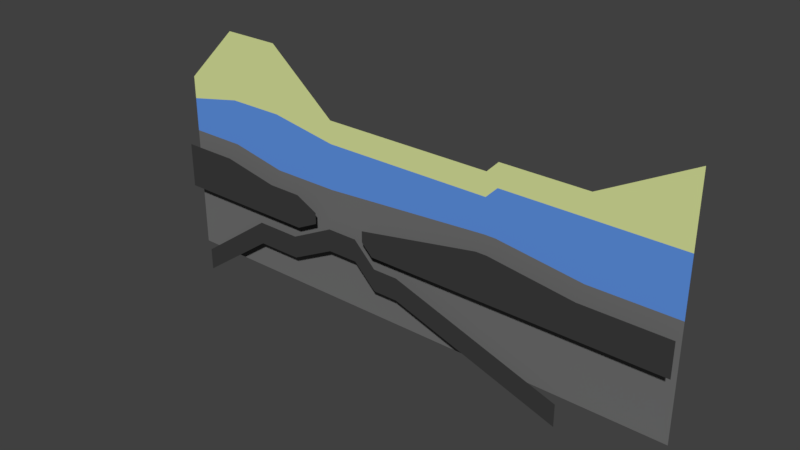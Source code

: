 # Source: Level1.blend  (saved by Blender 2.78.0; exported with 4.5.12 LTS)
import bpy
from mathutils import Matrix  # noqa: F401  (used for matrix-valued properties, if any)

bpy.ops.wm.read_factory_settings(use_empty=True)
scene = bpy.context.scene
scene.name = 'Scene'

# ---- collections
col_collection_1 = bpy.data.collections.new('Collection 1'); scene.collection.children.link(col_collection_1)

# ---- materials (node trees are filled in below, after node groups)
mat_bedrock = bpy.data.materials.new('Bedrock')
mat_bedrock.alpha_threshold = 0.0
mat_bedrock.use_transparent_shadow = False
mat_bedrock.diffuse_color = (0.1679, 0.1679, 0.1679, 1.0)
mat_bedrock.roughness = 0.5
mat_plates = bpy.data.materials.new('Plates')
mat_plates.alpha_threshold = 0.0
mat_plates.use_transparent_shadow = False
mat_plates.diffuse_color = (0.04696, 0.04696, 0.04696, 1.0)
mat_plates.roughness = 0.5
mat_plates.specular_intensity = 0.0
mat_limestone = bpy.data.materials.new('Limestone')
mat_limestone.alpha_threshold = 0.0
mat_limestone.use_transparent_shadow = False
mat_limestone.diffuse_color = (0.7279, 0.8, 0.3413, 1.0)
mat_limestone.roughness = 0.5
mat_marl = bpy.data.materials.new('Marl')
mat_marl.alpha_threshold = 0.0
mat_marl.use_transparent_shadow = False
mat_marl.diffuse_color = (0.1189, 0.3012, 0.8, 1.0)
mat_marl.roughness = 0.5

# ---- material node trees

# ---- world
world_world = bpy.data.worlds.new('World'); scene.world = world_world
world_world.color = (0.05088, 0.05088, 0.05088)
world_world.use_sun_shadow = False
world_world.sun_shadow_jitter_overblur = 0.0
world_world.cycles.sampling_method = 'MANUAL'

# ---- meshes
me_plane_012 = bpy.data.meshes.new('Plane.012')
me_plane_012.from_pydata([(-16.0, -5.0, -3.02e-07), (-3.0, -6.0, -3.775e-07), (15.0, -5.0, -3.02e-07), (16.0, -5.0, -3.02e-07), (-11.0, -5.0, -3.02e-07), (-6.0, -6.0, -3.775e-07), (23.5, -6.0, -3.775e-07), (4.0, -7.0, -4.53e-07), (-1.0, -7.0, -4.53e-07), (4.0, -8.0, -5.285e-07), (5.0, -9.0, -6.04e-07), (31.0, -9.0, -6.04e-07), (31.0, -6.0, -3.775e-07), (-1.0, -8.0, -5.285e-07), (-3.0, -9.0, -6.04e-07), (-16.0, -9.0, -6.04e-07), (0.5, -8.0, -5.285e-07), (3.25, -8.0, -5.285e-07), (5.25, -10.0, -6.795e-07), (-3.5, -10.0, -6.795e-07), (7.5, -10.0, -6.795e-07), (22.5, -15.0, -1.057e-06), (-7.5, -10.0, -6.795e-07), (-14.5, -15.0, -1.057e-06), (0.5, -10.0, -6.795e-07), (3.25, -10.0, -6.795e-07), (5.25, -12.0, -8.305e-07), (-3.5, -12.0, -8.305e-07), (7.5, -12.0, -8.305e-07), (22.5, -17.0, -1.208e-06), (-7.5, -12.0, -8.305e-07), (-14.5, -17.0, -1.208e-06)], [], [(7, 9, 10, 11, 12, 6, 3, 2), (22, 30, 27, 19), (18, 26, 28, 20), (17, 25, 26, 18), (23, 31, 30, 22), (20, 28, 29, 21), (19, 27, 24, 16), (16, 24, 25, 17), (4, 0, 15, 14, 13, 8, 1, 5)])
me_plane_012.polygons.foreach_set('material_index', [1, 1, 1, 1, 1, 1, 1, 1, 1])
_uv = me_plane_012.uv_layers.new(name='UVMap')
_uv.uv.foreach_set('vector', [0.0, 0.0, 0.0, 0.0, 0.0, 0.0, 0.0, 0.0, 0.0, 0.0, 0.0, 0.0, 0.0, 0.0, 0.0, 0.0, 0.0, 0.0, 0.0, 0.0, 0.0, 0.0, 0.0, 0.0, 0.0, 0.0, 0.0, 0.0, 0.0, 0.0, 0.0, 0.0, 0.0, 0.0, 0.0, 0.0, 0.0, 0.0, 0.0, 0.0, 0.0, 0.0, 0.0, 0.0, 0.0, 0.0, 0.0, 0.0, 0.0, 0.0, 0.0, 0.0, 0.0, 0.0, 0.0, 0.0, 0.0, 0.0, 0.0, 0.0, 0.0, 0.0, 0.0, 0.0, 0.0, 0.0, 0.0, 0.0, 0.0, 0.0, 0.0, 0.0, 0.0, 0.0, 0.0, 0.0, 0.0, 0.0, 0.0, 0.0, 0.0, 0.0, 0.0, 0.0, 0.0, 0.0, 0.0, 0.0])
me_plane_012.materials.append(mat_bedrock)
me_plane_012.materials.append(mat_plates)
me_plane_012.use_remesh_preserve_volume = False
me_plane_012.use_remesh_preserve_attributes = False
me_plane_012.use_mirror_vertex_groups = False
me_plane_012.update()
me_plane_011 = bpy.data.meshes.new('Plane.011')
me_plane_011.from_pydata([(-16.0, -2.0, -7.55e-08), (-16.0, 0.0, -7.55e-08), (0.0, -2.0, -7.55e-08), (7.993e-31, 0.0, -7.55e-08), (15.0, 3.331e-15, -7.55e-08), (16.0, 1.0, -1.694e-22), (31.0, 5.0, 3.02e-07), (-6.0, 5.0, 3.02e-07), (-11.0, 5.0, 3.02e-07), (23.5, 1.0, 1.665e-15), (23.5, -1.0, 0.0), (15.0, -2.0, -7.55e-08), (16.0, -1.0, 0.0), (31.0, -1.0, 0.0), (-11.0, -1.0, 1.421e-14), (-6.0, -1.0, 1.421e-14)], [], [(3, 7, 15, 2), (3, 2, 11, 4), (4, 11, 12, 5), (9, 10, 13, 6), (0, 14, 8, 1), (14, 15, 7, 8), (5, 12, 10, 9)])
_uv = me_plane_011.uv_layers.new(name='UVMap')
_uv.uv.foreach_set('vector', [-1.402e-21, -1.254e-14, -6.0, 5.0, -6.0, -1.0, -1.748e-07, -2.0, -1.402e-21, -1.254e-14, -1.748e-07, -2.0, 15.0, -2.0, 15.0, -1.311e-06, 15.0, -1.311e-06, 15.0, -2.0, 16.0, -1.0, 16.0, 1.0, 23.5, 1.0, 23.5, -1.0, 31.0, -1.0, 31.0, 5.0, -16.0, -2.0, -11.0, -1.0, -11.0, 5.0, -16.0, 1.399e-06, -11.0, -1.0, -6.0, -1.0, -6.0, 5.0, -11.0, 5.0, 16.0, 1.0, 16.0, -1.0, 23.5, -1.0, 23.5, 1.0])
me_plane_011.materials.append(mat_limestone)
me_plane_011.use_remesh_preserve_volume = False
me_plane_011.use_remesh_preserve_attributes = False
me_plane_011.use_mirror_vertex_groups = False
me_plane_011.update()
me_plane_010 = bpy.data.meshes.new('Plane.010')
me_plane_010.from_pydata([(16.0, -16.0, -1.132e-06), (15.0, -16.0, -1.132e-06), (3.109e-15, -16.0, -1.132e-06), (-16.0, -16.0, -1.132e-06), (-16.0, -5.0, -3.02e-07), (8.882e-16, -6.0, -3.775e-07), (15.0, -5.0, -3.02e-07), (16.0, -5.0, -3.02e-07), (31.0, -6.0, -3.775e-07), (31.0, -16.0, -1.132e-06), (-11.0, -16.0, -1.132e-06), (-6.0, -16.0, -1.132e-06), (23.5, -16.0, -1.132e-06), (-11.0, -5.0, -3.02e-07), (-6.0, -6.0, -3.775e-07), (23.5, -6.0, -3.775e-07)], [], [(5, 14, 11, 2), (13, 4, 3, 10), (7, 6, 1, 0), (15, 7, 0, 12), (14, 13, 10, 11), (8, 15, 12, 9), (6, 5, 2, 1)])
_uv = me_plane_010.uv_layers.new(name='UVMap')
_uv.uv.foreach_set('vector', [-5.245e-07, -6.0, -6.0, -6.0, -6.0, -16.0, -1.399e-06, -16.0, -11.0, -5.0, -16.0, -5.0, -16.0, -16.0, -11.0, -16.0, 16.0, -5.0, 15.0, -5.0, 15.0, -16.0, 16.0, -16.0, 23.5, -6.0, 16.0, -5.0, 16.0, -16.0, 23.5, -16.0, -6.0, -6.0, -11.0, -5.0, -11.0, -16.0, -6.0, -16.0, 31.0, -6.0, 23.5, -6.0, 23.5, -16.0, 31.0, -16.0, 15.0, -5.0, -5.245e-07, -6.0, -1.399e-06, -16.0, 15.0, -16.0])
me_plane_010.materials.append(mat_bedrock)
me_plane_010.use_remesh_preserve_volume = False
me_plane_010.use_remesh_preserve_attributes = False
me_plane_010.use_mirror_vertex_groups = False
me_plane_010.update()
me_plane_009 = bpy.data.meshes.new('Plane.009')
me_plane_009.from_pydata([(-16.0, -5.0, -3.02e-07), (8.882e-16, -6.0, -3.775e-07), (15.0, -5.0, -3.02e-07), (16.0, -5.0, -3.02e-07), (31.0, -6.0, -3.775e-07), (-16.0, -2.0, -7.55e-08), (0.0, -2.0, -7.55e-08), (23.5, -1.0, 0.0), (15.0, -2.0, -7.55e-08), (16.0, -1.0, 0.0), (31.0, -1.0, 0.0), (-11.0, -1.0, 1.421e-14), (-6.0, -1.0, 1.421e-14), (-11.0, -5.0, -3.02e-07), (-6.0, -6.0, -3.775e-07), (23.5, -6.0, -3.775e-07)], [], [(11, 5, 0, 13), (7, 9, 3, 15), (9, 8, 2, 3), (12, 11, 13, 14), (10, 7, 15, 4), (8, 6, 1, 2), (6, 12, 14, 1)])
_uv = me_plane_009.uv_layers.new(name='UVMap')
_uv.uv.foreach_set('vector', [-11.0, -1.0, -16.0, -2.0, -16.0, -5.0, -11.0, -5.0, 23.5, -1.0, 16.0, -1.0, 16.0, -5.0, 23.5, -6.0, 16.0, -1.0, 15.0, -2.0, 15.0, -5.0, 16.0, -5.0, -6.0, -1.0, -11.0, -1.0, -11.0, -5.0, -6.0, -6.0, 31.0, -1.0, 23.5, -1.0, 23.5, -6.0, 31.0, -6.0, 15.0, -2.0, -1.748e-07, -2.0, -5.245e-07, -6.0, 15.0, -5.0, -1.748e-07, -2.0, -6.0, -1.0, -6.0, -6.0, -5.245e-07, -6.0])
me_plane_009.materials.append(mat_marl)
me_plane_009.use_remesh_preserve_volume = False
me_plane_009.use_remesh_preserve_attributes = False
me_plane_009.use_mirror_vertex_groups = False
me_plane_009.update()

# ---- objects
ob_plates = bpy.data.objects.new('Plates', me_plane_012)
ob_limestone = bpy.data.objects.new('Limestone', me_plane_011)
ob_bedrock = bpy.data.objects.new('Bedrock', me_plane_010)
ob_marl = bpy.data.objects.new('Marl', me_plane_009)

# ---- transforms, parenting, visibility, modifiers, constraints
ob_plates.location = (0.0, -1.0, -1.0)
ob_plates.rotation_euler = (1.571, 2.22e-16, 2.22e-16)
ob_plates.lineart.crease_threshold = 0.0
ob_limestone.location = (0.0, 0.0, 0.0)
ob_limestone.rotation_euler = (1.571, 2.22e-16, 2.22e-16)
ob_limestone.lineart.crease_threshold = 0.0
ob_bedrock.location = (0.0, 0.0, 0.0)
ob_bedrock.rotation_euler = (1.571, 2.22e-16, 2.22e-16)
ob_bedrock.lineart.crease_threshold = 0.0
ob_marl.location = (0.0, 0.0, 0.0)
ob_marl.rotation_euler = (1.571, 2.22e-16, 2.22e-16)
ob_marl.lineart.crease_threshold = 0.0

# ---- collection membership
col_collection_1.objects.link(ob_plates)
col_collection_1.objects.link(ob_limestone)
col_collection_1.objects.link(ob_bedrock)
col_collection_1.objects.link(ob_marl)

# ---- scene / render settings (as saved in the file)
scene.frame_start = 1; scene.frame_end = 250; scene.frame_set(1)
scene.render.engine = 'BLENDER_EEVEE_NEXT'
scene.render.resolution_percentage = 50
scene.render.dither_intensity = 0.0
scene.render.use_persistent_data = True
scene.cycles.feature_set = 'EXPERIMENTAL'
scene.cycles.use_denoising = False
scene.cycles.samples = 64
scene.cycles.sampling_pattern = 'TABULATED_SOBOL'
scene.cycles.light_sampling_threshold = 0.0
scene.cycles.use_adaptive_sampling = False
scene.cycles.use_light_tree = False
scene.cycles.blur_glossy = 0.0
scene.cycles.sample_clamp_indirect = 0.0
scene.view_settings.view_transform = 'Standard'
bpy.context.view_layer.update()

# ---- added for rendering (the .blend has no active camera and no usable light): camera, sun
cam_auto = bpy.data.cameras.new('AutoCamera')
cam_auto.lens = 50.0
cam_auto.sensor_width = 36.0
cam_auto.clip_end = 1000.0
ob_auto_camera = bpy.data.objects.new('AutoCamera', cam_auto)
scene.collection.objects.link(ob_auto_camera)
ob_auto_camera.location = (55.9221, -58.6065, 32.2376)
ob_auto_camera.rotation_euler = (1.09748, -7.21219e-08, 0.694738)
scene.camera = ob_auto_camera
light_auto_sun = bpy.data.lights.new('AutoSun', 'SUN')
light_auto_sun.energy = 3.0
light_auto_sun.angle = 0.0523599
ob_auto_sun = bpy.data.objects.new('AutoSun', light_auto_sun)
scene.collection.objects.link(ob_auto_sun)
ob_auto_sun.rotation_euler = (0.872665, 0.174533, 0.523599)
bpy.context.view_layer.update()
